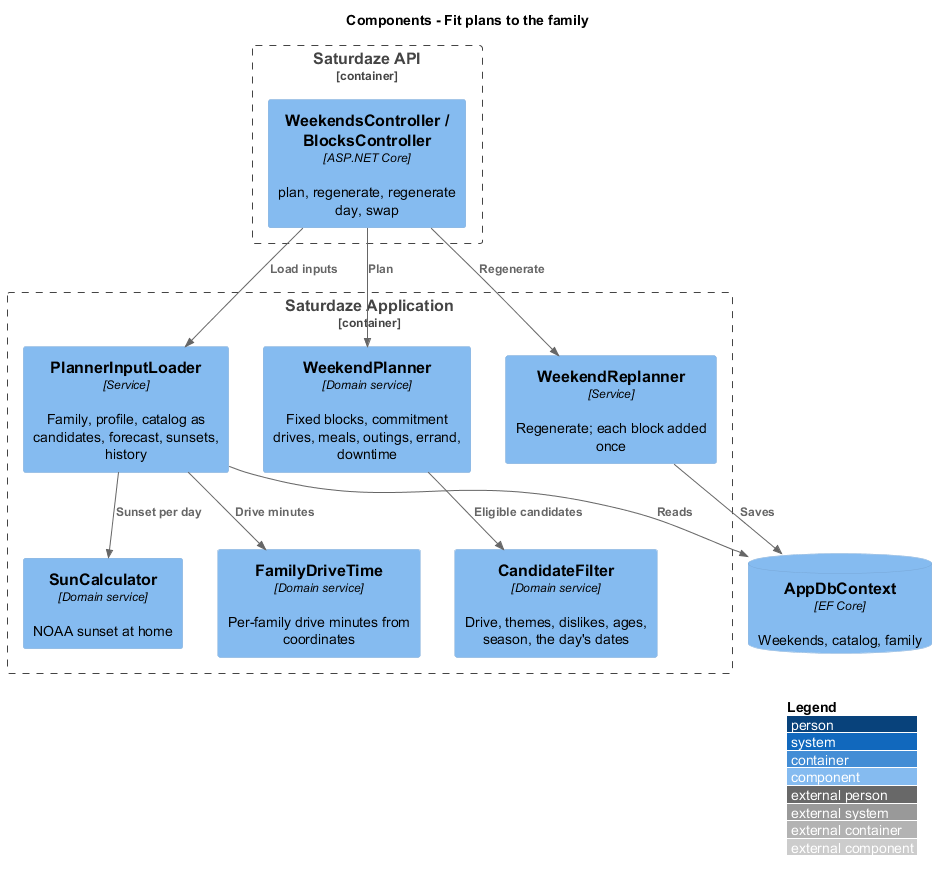

The diagram above was rendered by PlantUML. Its source (embedded in the PNG):
@startuml
!include <C4/C4_Component>
LAYOUT_WITH_LEGEND()
title Components - Fit plans to the family

Container_Boundary(api, "Saturdaze API") {
  Component(ctrl, "WeekendsController / BlocksController", "ASP.NET Core", "plan, regenerate, regenerate day, swap")
}
Container_Boundary(app, "Saturdaze Application") {
  Component(loader, "PlannerInputLoader", "Service", "Family, profile, catalog as candidates, forecast, sunsets, history")
  Component(filter, "CandidateFilter", "Domain service", "Drive, themes, dislikes, ages, season, the day's dates")
  Component(planner, "WeekendPlanner", "Domain service", "Fixed blocks, commitment drives, meals, outings, errand, downtime")
  Component(sun, "SunCalculator", "Domain service", "NOAA sunset at home")
  Component(drive, "FamilyDriveTime", "Domain service", "Per-family drive minutes from coordinates")
  Component(replanner, "WeekendReplanner", "Service", "Regenerate; each block added once")
}
ComponentDb(db, "AppDbContext", "EF Core", "Weekends, catalog, family")
Rel(ctrl, loader, "Load inputs")
Rel(loader, drive, "Drive minutes")
Rel(loader, sun, "Sunset per day")
Rel(loader, db, "Reads")
Rel(ctrl, planner, "Plan")
Rel(planner, filter, "Eligible candidates")
Rel(ctrl, replanner, "Regenerate")
Rel(replanner, db, "Saves")
@enduml